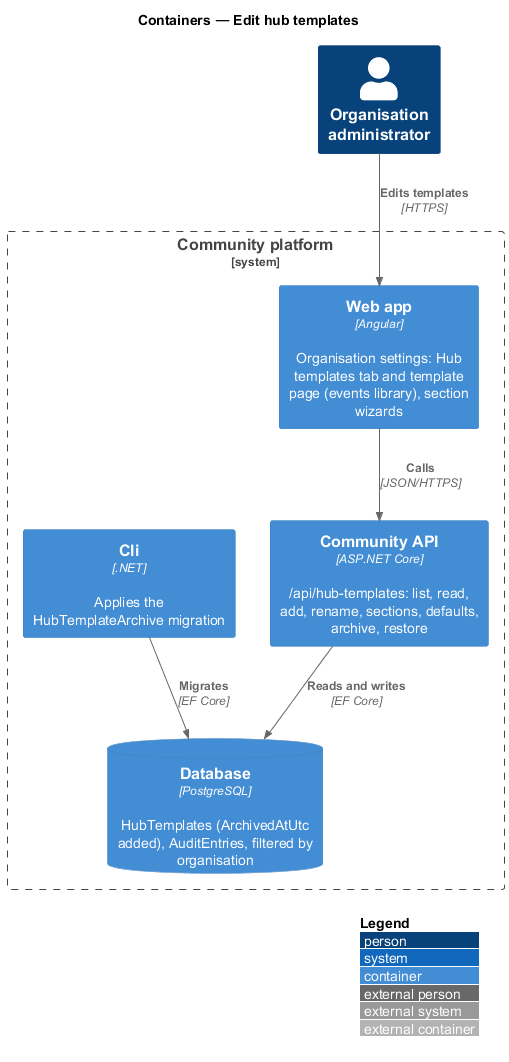

The diagram above was rendered by PlantUML. Its source (embedded in the PNG):
@startuml
!include <C4/C4_Container>
LAYOUT_WITH_LEGEND()
title Containers — Edit hub templates
Person(admin, "Organisation administrator")
System_Boundary(community, "Community platform") {
  Container(spa, "Web app", "Angular", "Organisation settings: Hub templates tab and template page (events library), section wizards")
  Container(api, "Community API", "ASP.NET Core", "/api/hub-templates: list, read, add, rename, sections, defaults, archive, restore")
  ContainerDb(db, "Database", "PostgreSQL", "HubTemplates (ArchivedAtUtc added), AuditEntries, filtered by organisation")
  Container(cli, "Cli", ".NET", "Applies the HubTemplateArchive migration")
}
Rel(admin, spa, "Edits templates", "HTTPS")
Rel(spa, api, "Calls", "JSON/HTTPS")
Rel(api, db, "Reads and writes", "EF Core")
Rel(cli, db, "Migrates", "EF Core")
@enduml